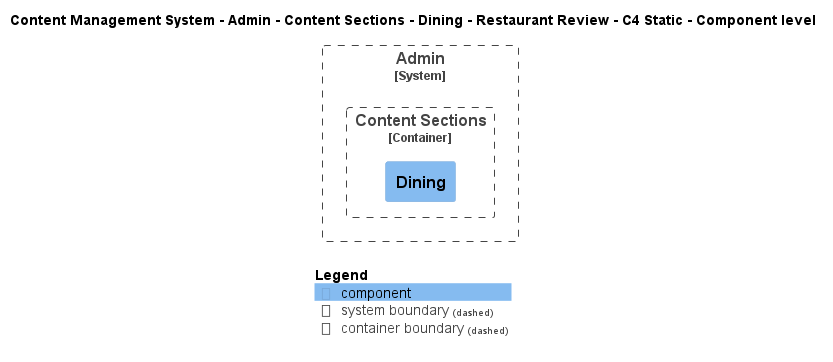

The diagram above was rendered by PlantUML. Its source (embedded in the PNG):
@startuml
!include ..\..\..\..\..\..\..\..\..\.c4s\C4_Component.puml

AddElementTag("c4interflow:lifecycle:new", $bgColor=green, $fontColor=#ffffff, $borderColor=green, $shadowing="False")
AddElementTag("c4interflow:lifecycle:changed", $bgColor=orange, $fontColor=#ffffff, $borderColor=orange, $shadowing="False")
AddElementTag("c4interflow:lifecycle:removed", $bgColor=red, $fontColor=#ffffff, $borderColor=red, $shadowing="False")

AddRelTag("c4interflow:lifecycle:new", $textColor=green, $lineColor=green)
AddRelTag("c4interflow:lifecycle:changed", $textColor=orange, $lineColor=orange)
AddRelTag("c4interflow:lifecycle:removed", $textColor=red, $lineColor=red)

SHOW_PERSON_PORTRAIT()
LAYOUT_TOP_DOWN()

skinparam linetype polyline

title Content Management System - Admin - Content Sections - Dining - Restaurant Review - C4 Static - Component level


System_Boundary(ContentManagementSystem.SoftwareSystems.Admin, "Admin") {
    
Container_Boundary(ContentManagementSystem.SoftwareSystems.Admin.Containers.ContentSections, "Content Sections") {
    Component(ContentManagementSystem.SoftwareSystems.Admin.Containers.ContentSections.Components.Dining, "Dining", "", "")
}
}



SHOW_LEGEND()
@enduml